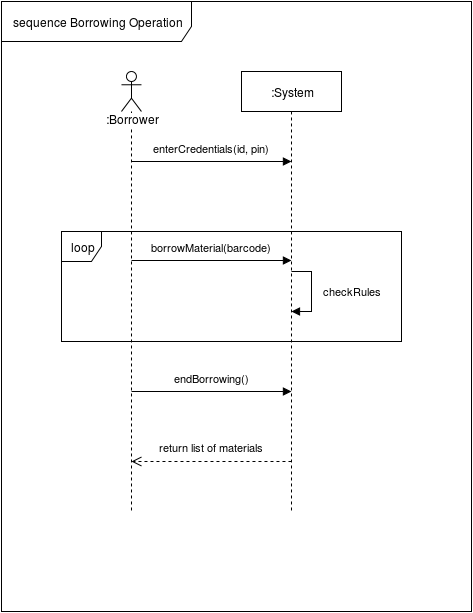

The diagram above was exported from draw.io. Its source (the exported page's mxGraphModel, read from the mxfile embedded in the PNG):
<mxGraphModel dx="1077" dy="498" grid="1" gridSize="10" guides="1" tooltips="1" connect="1" arrows="1" fold="1" page="1" pageScale="1" pageWidth="826" pageHeight="1169" background="#ffffff" math="0" shadow="0">
  <root>
    <mxCell id="0" />
    <mxCell id="1" parent="0" />
    <mxCell id="3" value=":System" style="shape=umlLifeline;perimeter=lifelinePerimeter;whiteSpace=wrap;html=1;container=1;collapsible=0;recursiveResize=0;outlineConnect=0;fillColor=#FFFFFF;" parent="1" vertex="1">
      <mxGeometry x="240" y="70" width="100" height="440" as="geometry" />
    </mxCell>
    <mxCell id="11" value=":Borrower&lt;br&gt;" style="shape=umlLifeline;participant=umlActor;perimeter=lifelinePerimeter;whiteSpace=wrap;html=1;container=1;collapsible=0;recursiveResize=0;verticalAlign=top;spacingTop=36;labelBackgroundColor=#ffffff;outlineConnect=0;fillColor=#FFFFFF;" parent="1" vertex="1">
      <mxGeometry x="120" y="70" width="20" height="440" as="geometry" />
    </mxCell>
    <mxCell id="23" value="return list of materials&lt;br&gt;" style="html=1;verticalAlign=bottom;endArrow=open;dashed=1;endSize=8;shadow=0;exitX=0.5;exitY=0.886;exitPerimeter=0;" parent="11" source="3" edge="1">
      <mxGeometry x="0.0001" y="-7" relative="1" as="geometry">
        <mxPoint x="90" y="390" as="sourcePoint" />
        <mxPoint x="10" y="390" as="targetPoint" />
        <mxPoint as="offset" />
      </mxGeometry>
    </mxCell>
    <mxCell id="15" value="enterCredentials(id, pin)&lt;br&gt;" style="html=1;verticalAlign=bottom;endArrow=block;shadow=0;" parent="1" edge="1">
      <mxGeometry y="6" width="80" relative="1" as="geometry">
        <mxPoint x="130" y="160" as="sourcePoint" />
        <mxPoint x="290" y="160" as="targetPoint" />
        <mxPoint as="offset" />
      </mxGeometry>
    </mxCell>
    <mxCell id="17" value="borrowMaterial(barcode)" style="html=1;verticalAlign=bottom;endArrow=block;shadow=0;" parent="1" edge="1">
      <mxGeometry y="6" width="80" relative="1" as="geometry">
        <mxPoint x="130" y="259" as="sourcePoint" />
        <mxPoint x="290" y="259" as="targetPoint" />
        <mxPoint as="offset" />
      </mxGeometry>
    </mxCell>
    <mxCell id="18" value="loop" style="shape=umlFrame;whiteSpace=wrap;html=1;fillColor=#FFFFFF;width=40;height=30;" parent="1" vertex="1">
      <mxGeometry x="60" y="230" width="340" height="110" as="geometry" />
    </mxCell>
    <mxCell id="19" value="endBorrowing()" style="html=1;verticalAlign=bottom;endArrow=block;shadow=0;" parent="1" edge="1">
      <mxGeometry y="6" width="80" relative="1" as="geometry">
        <mxPoint x="130" y="390" as="sourcePoint" />
        <mxPoint x="290" y="390" as="targetPoint" />
        <mxPoint as="offset" />
      </mxGeometry>
    </mxCell>
    <mxCell id="21" value="checkRules" style="edgeStyle=orthogonalEdgeStyle;html=1;align=left;spacingLeft=2;endArrow=block;rounded=0;shadow=0;" parent="1" edge="1">
      <mxGeometry y="10" relative="1" as="geometry">
        <mxPoint x="290" y="270" as="sourcePoint" />
        <Array as="points">
          <mxPoint x="310" y="270" />
        </Array>
        <mxPoint x="290" y="310" as="targetPoint" />
        <mxPoint as="offset" />
      </mxGeometry>
    </mxCell>
    <mxCell id="24" value="sequence Borrowing Operation&lt;br&gt;" style="shape=umlFrame;whiteSpace=wrap;html=1;fillColor=#FFFFFF;width=190;height=40;" parent="1" vertex="1">
      <mxGeometry width="470" height="610" as="geometry" />
    </mxCell>
  </root>
</mxGraphModel>